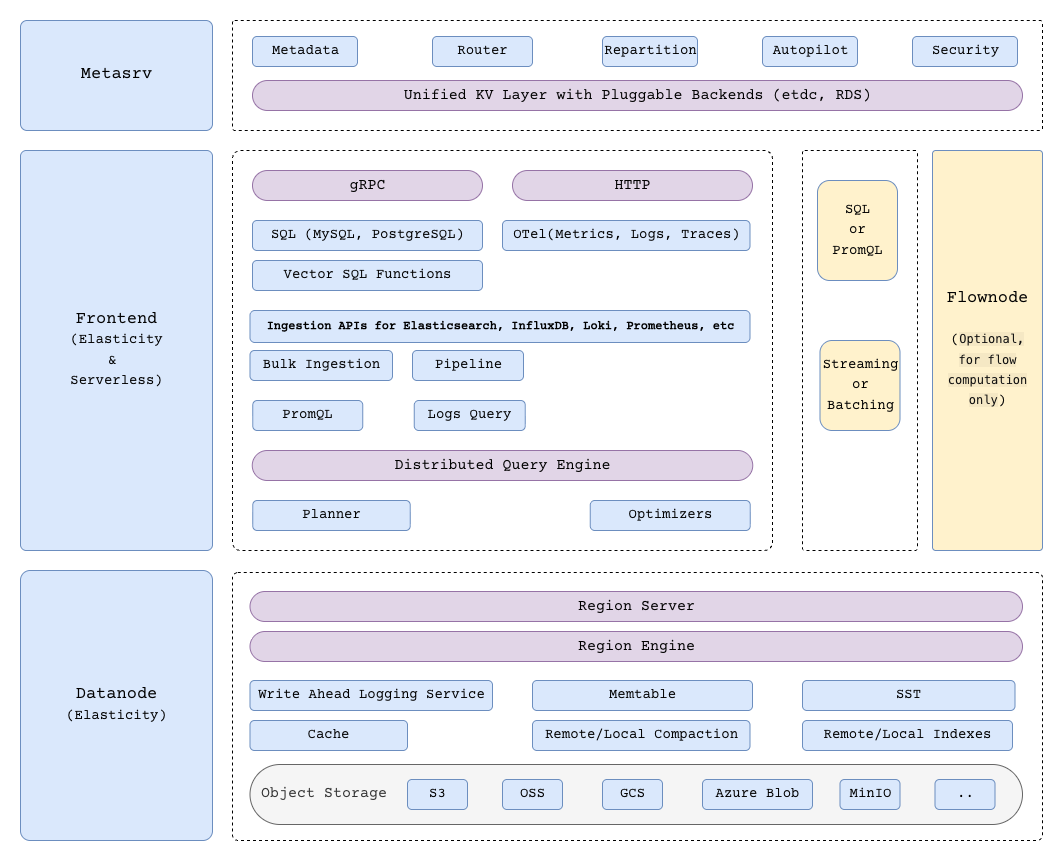

The diagram above was exported from draw.io. Its source (the exported page's mxGraphModel, read from the mxfile embedded in the PNG):
<mxGraphModel dx="1723" dy="972" grid="1" gridSize="10" guides="1" tooltips="1" connect="1" arrows="1" fold="1" page="1" pageScale="1" pageWidth="850" pageHeight="1100" math="0" shadow="0">
  <root>
    <mxCell id="-YbbkoFT6P2bOW1qE_HT-0" />
    <mxCell id="-YbbkoFT6P2bOW1qE_HT-1" parent="-YbbkoFT6P2bOW1qE_HT-0" />
    <mxCell id="-YbbkoFT6P2bOW1qE_HT-2" parent="-YbbkoFT6P2bOW1qE_HT-1" style="rounded=1;html=1;fillColor=#dae8fc;strokeColor=#6c8ebf;fontSize=17;fontFamily=Courier Prime;fontStyle=0;spacing=2;fontSource=https%3A%2F%2Ffonts.googleapis.com%2Fcss%3Ffamily%3DCourier%2BPrime;arcSize=6;" value="Metasrv" vertex="1">
      <mxGeometry height="110" width="192" x="108" y="100" as="geometry" />
    </mxCell>
    <mxCell id="-YbbkoFT6P2bOW1qE_HT-3" parent="-YbbkoFT6P2bOW1qE_HT-1" style="rounded=1;html=1;fillColor=#dae8fc;strokeColor=#6c8ebf;fontSize=17;fontFamily=Courier Prime;fontStyle=0;spacing=2;fontSource=https%3A%2F%2Ffonts.googleapis.com%2Fcss%3Ffamily%3DCourier%2BPrime;arcSize=3;" value="Frontend&lt;div&gt;&lt;font style=&quot;font-size: 14px;&quot;&gt;(Elasticity&lt;/font&gt;&lt;/div&gt;&lt;div&gt;&lt;font style=&quot;font-size: 14px;&quot;&gt;&amp;amp;&amp;nbsp;&lt;/font&gt;&lt;/div&gt;&lt;div&gt;&lt;font style=&quot;font-size: 14px;&quot;&gt;Serverless)&lt;/font&gt;&lt;/div&gt;" vertex="1">
      <mxGeometry height="400" width="192" x="108" y="230" as="geometry" />
    </mxCell>
    <mxCell id="-YbbkoFT6P2bOW1qE_HT-4" parent="-YbbkoFT6P2bOW1qE_HT-1" style="rounded=1;html=1;fillColor=#dae8fc;strokeColor=#6c8ebf;fontSize=17;fontFamily=Courier Prime;fontStyle=0;spacing=2;fontSource=https%3A%2F%2Ffonts.googleapis.com%2Fcss%3Ffamily%3DCourier%2BPrime;arcSize=5;" value="Datanode&lt;div&gt;&lt;font style=&quot;font-size: 14px;&quot;&gt;(Elasticity)&lt;/font&gt;&lt;/div&gt;" vertex="1">
      <mxGeometry height="270" width="192" x="108" y="650" as="geometry" />
    </mxCell>
    <mxCell id="-YbbkoFT6P2bOW1qE_HT-5" parent="-YbbkoFT6P2bOW1qE_HT-1" style="rounded=1;html=1;fillColor=none;strokeColor=#000000;fontSize=17;fillOpacity=30;fontColor=#170128;fontFamily=Courier Prime;fontStyle=0;spacing=2;fontSource=https%3A%2F%2Ffonts.googleapis.com%2Fcss%3Ffamily%3DCourier%2BPrime;glass=0;arcSize=2;dashed=1;strokeWidth=1;" value="" vertex="1">
      <mxGeometry height="110" width="810" x="320" y="100" as="geometry" />
    </mxCell>
    <mxCell id="-YbbkoFT6P2bOW1qE_HT-6" parent="-YbbkoFT6P2bOW1qE_HT-1" style="rounded=1;html=1;fillColor=#dae8fc;strokeColor=#6c8ebf;fontSize=17;fontFamily=Courier Prime;fontStyle=0;spacing=2;fontSource=https%3A%2F%2Ffonts.googleapis.com%2Fcss%3Ffamily%3DCourier%2BPrime;" value="&lt;font style=&quot;font-size: 14px;&quot;&gt;Metadata&lt;/font&gt;" vertex="1">
      <mxGeometry height="30" width="105" x="340" y="116" as="geometry" />
    </mxCell>
    <mxCell id="-YbbkoFT6P2bOW1qE_HT-7" parent="-YbbkoFT6P2bOW1qE_HT-1" style="rounded=1;html=1;fillColor=#dae8fc;strokeColor=#6c8ebf;fontSize=17;fontFamily=Courier Prime;fontStyle=0;spacing=2;fontSource=https%3A%2F%2Ffonts.googleapis.com%2Fcss%3Ffamily%3DCourier%2BPrime;" value="&lt;font style=&quot;font-size: 14px;&quot;&gt;Router&lt;/font&gt;" vertex="1">
      <mxGeometry height="30" width="100" x="520" y="116" as="geometry" />
    </mxCell>
    <mxCell id="-YbbkoFT6P2bOW1qE_HT-8" parent="-YbbkoFT6P2bOW1qE_HT-1" style="rounded=1;html=1;fillColor=#dae8fc;strokeColor=#6c8ebf;fontSize=17;fontFamily=Courier Prime;fontStyle=0;spacing=2;fontSource=https%3A%2F%2Ffonts.googleapis.com%2Fcss%3Ffamily%3DCourier%2BPrime;" value="&lt;font style=&quot;font-size: 14px;&quot;&gt;Autopilot&lt;/font&gt;" vertex="1">
      <mxGeometry height="30" width="95" x="850" y="116" as="geometry" />
    </mxCell>
    <mxCell id="-YbbkoFT6P2bOW1qE_HT-9" parent="-YbbkoFT6P2bOW1qE_HT-1" style="rounded=1;html=1;fillColor=#dae8fc;strokeColor=#6c8ebf;fontSize=17;fontFamily=Courier Prime;fontStyle=0;spacing=2;fontSource=https%3A%2F%2Ffonts.googleapis.com%2Fcss%3Ffamily%3DCourier%2BPrime;" value="&lt;font style=&quot;font-size: 14px;&quot;&gt;Security&lt;/font&gt;" vertex="1">
      <mxGeometry height="30" width="105" x="1000" y="116" as="geometry" />
    </mxCell>
    <mxCell id="-YbbkoFT6P2bOW1qE_HT-11" parent="-YbbkoFT6P2bOW1qE_HT-1" style="rounded=1;html=1;fillColor=#e1d5e7;strokeColor=#9673a6;fontSize=15;arcSize=50;fontFamily=Courier Prime;fontStyle=0;spacing=2;fontSource=https%3A%2F%2Ffonts.googleapis.com%2Fcss%3Ffamily%3DCourier%2BPrime;" value="Unified KV Layer with Pluggable Backends (etdc, RDS)" vertex="1">
      <mxGeometry height="30" width="770" x="340" y="160" as="geometry" />
    </mxCell>
    <mxCell id="-YbbkoFT6P2bOW1qE_HT-12" parent="-YbbkoFT6P2bOW1qE_HT-1" style="rounded=1;html=1;fillColor=none;strokeColor=#000000;fontSize=17;fillOpacity=30;fontColor=#170128;fontFamily=Courier Prime;fontStyle=0;spacing=2;fontSource=https%3A%2F%2Ffonts.googleapis.com%2Fcss%3Ffamily%3DCourier%2BPrime;glass=0;arcSize=2;dashed=1;strokeWidth=1;" value="" vertex="1">
      <mxGeometry height="400" width="540" x="320" y="230" as="geometry" />
    </mxCell>
    <mxCell id="-YbbkoFT6P2bOW1qE_HT-13" parent="-YbbkoFT6P2bOW1qE_HT-1" style="rounded=1;html=1;fillColor=#e1d5e7;strokeColor=#9673a6;fontSize=15;arcSize=50;fontFamily=Courier Prime;fontStyle=0;spacing=2;fontSource=https%3A%2F%2Ffonts.googleapis.com%2Fcss%3Ffamily%3DCourier%2BPrime;" value="gRPC" vertex="1">
      <mxGeometry height="30" width="230" x="340" y="250" as="geometry" />
    </mxCell>
    <mxCell id="-YbbkoFT6P2bOW1qE_HT-14" parent="-YbbkoFT6P2bOW1qE_HT-1" style="rounded=1;html=1;fillColor=#e1d5e7;strokeColor=#9673a6;fontSize=15;arcSize=50;fontFamily=Courier Prime;fontStyle=0;spacing=2;fontSource=https%3A%2F%2Ffonts.googleapis.com%2Fcss%3Ffamily%3DCourier%2BPrime;" value="HTTP" vertex="1">
      <mxGeometry height="30" width="240" x="600" y="250" as="geometry" />
    </mxCell>
    <mxCell id="-YbbkoFT6P2bOW1qE_HT-15" parent="-YbbkoFT6P2bOW1qE_HT-1" style="rounded=1;html=1;fillColor=#dae8fc;strokeColor=#6c8ebf;fontSize=17;fontFamily=Courier Prime;fontStyle=0;spacing=2;fontSource=https%3A%2F%2Ffonts.googleapis.com%2Fcss%3Ffamily%3DCourier%2BPrime;" value="&lt;font style=&quot;font-size: 14px;&quot;&gt;SQL (MySQL, PostgreSQL)&lt;/font&gt;" vertex="1">
      <mxGeometry height="30" width="230" x="340" y="300" as="geometry" />
    </mxCell>
    <mxCell id="-YbbkoFT6P2bOW1qE_HT-18" parent="-YbbkoFT6P2bOW1qE_HT-1" style="rounded=1;html=1;fillColor=#dae8fc;strokeColor=#6c8ebf;fontSize=17;fontFamily=Courier Prime;fontStyle=0;spacing=2;fontSource=https%3A%2F%2Ffonts.googleapis.com%2Fcss%3Ffamily%3DCourier%2BPrime;" value="&lt;font style=&quot;font-size: 14px;&quot;&gt;Pipeline&lt;/font&gt;" vertex="1">
      <mxGeometry height="30" width="111" x="500" y="430" as="geometry" />
    </mxCell>
    <mxCell id="-YbbkoFT6P2bOW1qE_HT-19" parent="-YbbkoFT6P2bOW1qE_HT-1" style="rounded=1;html=1;fillColor=#dae8fc;strokeColor=#6c8ebf;fontSize=17;fontFamily=Courier Prime;fontStyle=0;spacing=2;fontSource=https%3A%2F%2Ffonts.googleapis.com%2Fcss%3Ffamily%3DCourier%2BPrime;" value="&lt;font style=&quot;font-size: 14px;&quot;&gt;PromQL&lt;/font&gt;" vertex="1">
      <mxGeometry height="30" width="110" x="340.25" y="480" as="geometry" />
    </mxCell>
    <mxCell id="-YbbkoFT6P2bOW1qE_HT-20" parent="-YbbkoFT6P2bOW1qE_HT-1" style="rounded=1;html=1;fillColor=#dae8fc;strokeColor=#6c8ebf;fontSize=17;fontFamily=Courier Prime;fontStyle=1;spacing=2;fontSource=https%3A%2F%2Ffonts.googleapis.com%2Fcss%3Ffamily%3DCourier%2BPrime;" value="&lt;span style=&quot;font-weight: 400;&quot;&gt;&lt;font style=&quot;font-size: 14px;&quot;&gt;OTel(Metrics, Logs, Traces)&lt;/font&gt;&lt;/span&gt;" vertex="1">
      <mxGeometry height="30" width="247.5" x="590" y="300" as="geometry" />
    </mxCell>
    <mxCell id="-YbbkoFT6P2bOW1qE_HT-21" parent="-YbbkoFT6P2bOW1qE_HT-1" style="rounded=1;html=1;fillColor=#e1d5e7;strokeColor=#9673a6;fontSize=15;arcSize=50;fontFamily=Courier Prime;fontStyle=0;spacing=2;fontSource=https%3A%2F%2Ffonts.googleapis.com%2Fcss%3Ffamily%3DCourier%2BPrime;" value="Distributed Query Engine" vertex="1">
      <mxGeometry height="30" width="500.5" x="339.75" y="530" as="geometry" />
    </mxCell>
    <mxCell id="-YbbkoFT6P2bOW1qE_HT-22" parent="-YbbkoFT6P2bOW1qE_HT-1" style="rounded=1;html=1;fillColor=#dae8fc;strokeColor=#6c8ebf;fontSize=17;fontFamily=Courier Prime;fontStyle=0;spacing=2;fontSource=https%3A%2F%2Ffonts.googleapis.com%2Fcss%3Ffamily%3DCourier%2BPrime;" value="&lt;span style=&quot;font-size: 14px;&quot;&gt;Planner&lt;/span&gt;" vertex="1">
      <mxGeometry height="30" width="157.5" x="340.25" y="580" as="geometry" />
    </mxCell>
    <mxCell id="-YbbkoFT6P2bOW1qE_HT-23" parent="-YbbkoFT6P2bOW1qE_HT-1" style="rounded=1;html=1;fillColor=#dae8fc;strokeColor=#6c8ebf;fontSize=17;fontFamily=Courier Prime;fontStyle=0;spacing=2;fontSource=https%3A%2F%2Ffonts.googleapis.com%2Fcss%3Ffamily%3DCourier%2BPrime;" value="&lt;span style=&quot;font-size: 14px;&quot;&gt;Optimizers&lt;/span&gt;" vertex="1">
      <mxGeometry height="30" width="160" x="677.75" y="580" as="geometry" />
    </mxCell>
    <mxCell id="-YbbkoFT6P2bOW1qE_HT-25" parent="-YbbkoFT6P2bOW1qE_HT-1" style="rounded=1;html=1;fillColor=none;strokeColor=#000000;fontSize=17;fillOpacity=30;fontColor=#170128;fontFamily=Courier Prime;fontStyle=0;spacing=2;fontSource=https%3A%2F%2Ffonts.googleapis.com%2Fcss%3Ffamily%3DCourier%2BPrime;glass=0;arcSize=2;dashed=1;strokeWidth=1;" value="" vertex="1">
      <mxGeometry height="268" width="810" x="320" y="652" as="geometry" />
    </mxCell>
    <mxCell id="-YbbkoFT6P2bOW1qE_HT-26" parent="-YbbkoFT6P2bOW1qE_HT-1" style="rounded=1;html=1;fillColor=#e1d5e7;strokeColor=#9673a6;fontSize=15;arcSize=50;fontFamily=Courier Prime;fontStyle=0;spacing=2;fontSource=https%3A%2F%2Ffonts.googleapis.com%2Fcss%3Ffamily%3DCourier%2BPrime;" value="Region Server" vertex="1">
      <mxGeometry height="30" width="772.5" x="337.5" y="671" as="geometry" />
    </mxCell>
    <mxCell id="-YbbkoFT6P2bOW1qE_HT-27" parent="-YbbkoFT6P2bOW1qE_HT-1" style="rounded=1;html=1;fillColor=#e1d5e7;strokeColor=#9673a6;fontSize=15;arcSize=50;fontFamily=Courier Prime;fontStyle=0;spacing=2;fontSource=https%3A%2F%2Ffonts.googleapis.com%2Fcss%3Ffamily%3DCourier%2BPrime;" value="Region Engine" vertex="1">
      <mxGeometry height="30" width="772.5" x="337.5" y="711" as="geometry" />
    </mxCell>
    <mxCell id="-YbbkoFT6P2bOW1qE_HT-28" parent="-YbbkoFT6P2bOW1qE_HT-1" style="rounded=1;html=1;fillColor=#dae8fc;strokeColor=#6c8ebf;fontSize=17;fontFamily=Courier Prime;fontStyle=0;spacing=2;fontSource=https%3A%2F%2Ffonts.googleapis.com%2Fcss%3Ffamily%3DCourier%2BPrime;" value="&lt;span style=&quot;font-size: 14px;&quot;&gt;Write Ahead Logging Service&lt;/span&gt;" vertex="1">
      <mxGeometry height="30" width="242.5" x="337.5" y="760" as="geometry" />
    </mxCell>
    <mxCell id="-YbbkoFT6P2bOW1qE_HT-29" parent="-YbbkoFT6P2bOW1qE_HT-1" style="rounded=1;html=1;fillColor=#dae8fc;strokeColor=#6c8ebf;fontSize=17;fontFamily=Courier Prime;fontStyle=0;spacing=2;fontSource=https%3A%2F%2Ffonts.googleapis.com%2Fcss%3Ffamily%3DCourier%2BPrime;" value="&lt;span style=&quot;font-size: 14px;&quot;&gt;Memtable&lt;/span&gt;" vertex="1">
      <mxGeometry height="30" width="220" x="620" y="760" as="geometry" />
    </mxCell>
    <mxCell id="-YbbkoFT6P2bOW1qE_HT-30" parent="-YbbkoFT6P2bOW1qE_HT-1" style="rounded=1;html=1;fillColor=#dae8fc;strokeColor=#6c8ebf;fontSize=17;fontFamily=Courier Prime;fontStyle=0;spacing=2;fontSource=https%3A%2F%2Ffonts.googleapis.com%2Fcss%3Ffamily%3DCourier%2BPrime;" value="&lt;span style=&quot;font-size: 14px;&quot;&gt;SST&lt;/span&gt;" vertex="1">
      <mxGeometry height="30" width="212.5" x="890" y="760" as="geometry" />
    </mxCell>
    <mxCell id="-YbbkoFT6P2bOW1qE_HT-31" parent="-YbbkoFT6P2bOW1qE_HT-1" style="rounded=1;html=1;fillColor=#dae8fc;strokeColor=#6c8ebf;fontSize=17;fontFamily=Courier Prime;fontStyle=0;spacing=2;fontSource=https%3A%2F%2Ffonts.googleapis.com%2Fcss%3Ffamily%3DCourier%2BPrime;" value="&lt;span style=&quot;font-size: 14px;&quot;&gt;Remote/Local Indexes&lt;/span&gt;" vertex="1">
      <mxGeometry height="30" width="210" x="890" y="800" as="geometry" />
    </mxCell>
    <mxCell id="-YbbkoFT6P2bOW1qE_HT-32" parent="-YbbkoFT6P2bOW1qE_HT-1" style="rounded=1;html=1;fillColor=#dae8fc;strokeColor=#6c8ebf;fontSize=17;fontFamily=Courier Prime;fontStyle=0;spacing=2;fontSource=https%3A%2F%2Ffonts.googleapis.com%2Fcss%3Ffamily%3DCourier%2BPrime;" value="&lt;span style=&quot;font-size: 14px;&quot;&gt;Cache&lt;/span&gt;" vertex="1">
      <mxGeometry height="30" width="157.5" x="337.5" y="800" as="geometry" />
    </mxCell>
    <mxCell id="-YbbkoFT6P2bOW1qE_HT-33" parent="-YbbkoFT6P2bOW1qE_HT-1" style="rounded=1;html=1;fillColor=#dae8fc;strokeColor=#6c8ebf;fontSize=17;fontFamily=Courier Prime;fontStyle=0;spacing=2;fontSource=https%3A%2F%2Ffonts.googleapis.com%2Fcss%3Ffamily%3DCourier%2BPrime;" value="&lt;span style=&quot;font-size: 14px;&quot;&gt;Remote/Local Compaction&lt;/span&gt;" vertex="1">
      <mxGeometry height="30" width="217.5" x="620" y="800" as="geometry" />
    </mxCell>
    <mxCell id="-YbbkoFT6P2bOW1qE_HT-34" parent="-YbbkoFT6P2bOW1qE_HT-1" style="rounded=1;html=1;fillColor=#f5f5f5;strokeColor=#666666;fontSize=17;fontColor=#333333;arcSize=50;fontFamily=Courier Prime;fontStyle=0;spacing=2;fontSource=https%3A%2F%2Ffonts.googleapis.com%2Fcss%3Ffamily%3DCourier%2BPrime;align=left;" value="&lt;font style=&quot;font-size: 15px;&quot;&gt;&amp;nbsp;Object Storage&lt;/font&gt;" vertex="1">
      <mxGeometry height="60" width="772.5" x="337.5" y="844" as="geometry" />
    </mxCell>
    <mxCell id="-YbbkoFT6P2bOW1qE_HT-35" parent="-YbbkoFT6P2bOW1qE_HT-1" style="rounded=1;html=1;fillColor=#dae8fc;strokeColor=#6c8ebf;fontSize=17;fontFamily=Courier Prime;fontStyle=0;spacing=2;fontSource=https%3A%2F%2Ffonts.googleapis.com%2Fcss%3Ffamily%3DCourier%2BPrime;" value="&lt;span style=&quot;font-size: 14px;&quot;&gt;S3&lt;/span&gt;" vertex="1">
      <mxGeometry height="30" width="60" x="495" y="859" as="geometry" />
    </mxCell>
    <mxCell id="-YbbkoFT6P2bOW1qE_HT-36" parent="-YbbkoFT6P2bOW1qE_HT-1" style="rounded=1;html=1;fillColor=#dae8fc;strokeColor=#6c8ebf;fontSize=17;fontFamily=Courier Prime;fontStyle=0;spacing=2;fontSource=https%3A%2F%2Ffonts.googleapis.com%2Fcss%3Ffamily%3DCourier%2BPrime;" value="&lt;span style=&quot;font-size: 14px;&quot;&gt;OSS&lt;/span&gt;" vertex="1">
      <mxGeometry height="30" width="60" x="590" y="859" as="geometry" />
    </mxCell>
    <mxCell id="-YbbkoFT6P2bOW1qE_HT-37" parent="-YbbkoFT6P2bOW1qE_HT-1" style="rounded=1;html=1;fillColor=#dae8fc;strokeColor=#6c8ebf;fontSize=17;fontFamily=Courier Prime;fontStyle=0;spacing=2;fontSource=https%3A%2F%2Ffonts.googleapis.com%2Fcss%3Ffamily%3DCourier%2BPrime;" value="&lt;span style=&quot;font-size: 14px;&quot;&gt;GCS&lt;/span&gt;" vertex="1">
      <mxGeometry height="30" width="60" x="690" y="859" as="geometry" />
    </mxCell>
    <mxCell id="-YbbkoFT6P2bOW1qE_HT-39" parent="-YbbkoFT6P2bOW1qE_HT-1" style="rounded=1;html=1;fillColor=#dae8fc;strokeColor=#6c8ebf;fontSize=17;fontFamily=Courier Prime;fontStyle=0;spacing=2;fontSource=https%3A%2F%2Ffonts.googleapis.com%2Fcss%3Ffamily%3DCourier%2BPrime;" value="&lt;span style=&quot;font-size: 14px;&quot;&gt;..&lt;/span&gt;" vertex="1">
      <mxGeometry height="30" width="60" x="1022.5" y="859" as="geometry" />
    </mxCell>
    <mxCell id="OW4vdpSzQcTkipkZ4lFW-1" parent="-YbbkoFT6P2bOW1qE_HT-1" style="rounded=1;html=1;fillColor=#dae8fc;strokeColor=#6c8ebf;fontSize=17;fontFamily=Courier Prime;fontStyle=0;spacing=2;fontSource=https%3A%2F%2Ffonts.googleapis.com%2Fcss%3Ffamily%3DCourier%2BPrime;" value="&lt;font style=&quot;font-size: 14px;&quot;&gt;Repartition&lt;/font&gt;" vertex="1">
      <mxGeometry height="30" width="95" x="690" y="116" as="geometry" />
    </mxCell>
    <mxCell id="9VnT837CA6bF13dDYVFg-0" parent="-YbbkoFT6P2bOW1qE_HT-1" style="rounded=1;html=1;fillColor=#dae8fc;strokeColor=#6c8ebf;fontSize=17;fontFamily=Courier Prime;fontStyle=1;spacing=2;fontSource=https%3A%2F%2Ffonts.googleapis.com%2Fcss%3Ffamily%3DCourier%2BPrime;" value="&lt;font style=&quot;font-size: 12px;&quot;&gt;Ingestion APIs for Elasticsearch, InfluxDB, Loki, Prometheus, etc&lt;/font&gt;" vertex="1">
      <mxGeometry height="32" width="500" x="337.5" y="390" as="geometry" />
    </mxCell>
    <mxCell id="9VnT837CA6bF13dDYVFg-2" parent="-YbbkoFT6P2bOW1qE_HT-1" style="rounded=1;html=1;fillColor=#dae8fc;strokeColor=#6c8ebf;fontSize=17;fontFamily=Courier Prime;fontStyle=0;spacing=2;fontSource=https%3A%2F%2Ffonts.googleapis.com%2Fcss%3Ffamily%3DCourier%2BPrime;" value="&lt;font style=&quot;font-size: 14px;&quot;&gt;Logs Query&lt;/font&gt;" vertex="1">
      <mxGeometry height="30" width="111" x="501.75" y="480" as="geometry" />
    </mxCell>
    <mxCell id="9VnT837CA6bF13dDYVFg-5" parent="-YbbkoFT6P2bOW1qE_HT-1" style="rounded=1;html=1;fillColor=none;strokeColor=#000000;fontSize=17;fillOpacity=30;fontColor=#170128;fontFamily=Courier Prime;fontStyle=0;spacing=2;fontSource=https%3A%2F%2Ffonts.googleapis.com%2Fcss%3Ffamily%3DCourier%2BPrime;glass=0;arcSize=2;dashed=1;strokeWidth=1;" value="" vertex="1">
      <mxGeometry height="400" width="115" x="890" y="230" as="geometry" />
    </mxCell>
    <mxCell id="9VnT837CA6bF13dDYVFg-6" parent="-YbbkoFT6P2bOW1qE_HT-1" style="rounded=1;html=1;fillColor=#FFF2CC;strokeColor=#6c8ebf;fontSize=17;fontFamily=Courier Prime;fontStyle=0;spacing=2;fontSource=https%3A%2F%2Ffonts.googleapis.com%2Fcss%3Ffamily%3DCourier%2BPrime;" value="&lt;font style=&quot;font-size: 14px;&quot;&gt;SQL&lt;/font&gt;&lt;div&gt;&lt;span style=&quot;font-size: 14px;&quot;&gt;or&lt;/span&gt;&lt;/div&gt;&lt;div&gt;&lt;font style=&quot;font-size: 14px;&quot;&gt;PromQL&lt;/font&gt;&lt;/div&gt;" vertex="1">
      <mxGeometry height="100" width="80" x="905" y="260" as="geometry" />
    </mxCell>
    <mxCell id="9VnT837CA6bF13dDYVFg-9" parent="-YbbkoFT6P2bOW1qE_HT-1" style="rounded=1;html=1;fillColor=#dae8fc;strokeColor=#6c8ebf;fontSize=17;fontFamily=Courier Prime;fontStyle=0;spacing=2;fontSource=https%3A%2F%2Ffonts.googleapis.com%2Fcss%3Ffamily%3DCourier%2BPrime;" value="&lt;font style=&quot;font-size: 14px;&quot;&gt;Bulk Ingestion&lt;/font&gt;" vertex="1">
      <mxGeometry height="30" width="142.5" x="337.5" y="430" as="geometry" />
    </mxCell>
    <mxCell id="9VnT837CA6bF13dDYVFg-10" parent="-YbbkoFT6P2bOW1qE_HT-1" style="rounded=1;html=1;fillColor=#FFF2CC;strokeColor=#6c8ebf;fontSize=17;fontFamily=Courier Prime;fontStyle=0;spacing=2;fontSource=https%3A%2F%2Ffonts.googleapis.com%2Fcss%3Ffamily%3DCourier%2BPrime;" value="&lt;font style=&quot;font-size: 14px;&quot;&gt;Streaming&lt;/font&gt;&lt;div&gt;&lt;span style=&quot;font-size: 14px;&quot;&gt;or&lt;/span&gt;&lt;/div&gt;&lt;div&gt;&lt;font style=&quot;font-size: 14px;&quot;&gt;Batching&lt;/font&gt;&lt;/div&gt;" vertex="1">
      <mxGeometry height="90" width="80" x="907.5" y="420" as="geometry" />
    </mxCell>
    <mxCell id="9VnT837CA6bF13dDYVFg-12" parent="-YbbkoFT6P2bOW1qE_HT-1" style="rounded=1;html=1;fillColor=#dae8fc;strokeColor=#6c8ebf;fontSize=17;fontFamily=Courier Prime;fontStyle=0;spacing=2;fontSource=https%3A%2F%2Ffonts.googleapis.com%2Fcss%3Ffamily%3DCourier%2BPrime;" value="&lt;span style=&quot;font-size: 14px;&quot;&gt;Azure Blob&lt;/span&gt;" vertex="1">
      <mxGeometry height="30" width="110" x="790" y="859" as="geometry" />
    </mxCell>
    <mxCell id="9VnT837CA6bF13dDYVFg-13" parent="-YbbkoFT6P2bOW1qE_HT-1" style="rounded=1;html=1;fillColor=#dae8fc;strokeColor=#6c8ebf;fontSize=17;fontFamily=Courier Prime;fontStyle=0;spacing=2;fontSource=https%3A%2F%2Ffonts.googleapis.com%2Fcss%3Ffamily%3DCourier%2BPrime;" value="&lt;span style=&quot;font-size: 14px;&quot;&gt;MinIO&lt;/span&gt;" vertex="1">
      <mxGeometry height="30" width="60" x="927.5" y="859" as="geometry" />
    </mxCell>
    <mxCell id="OW4vdpSzQcTkipkZ4lFW-0" parent="-YbbkoFT6P2bOW1qE_HT-1" style="rounded=1;html=1;fillColor=#FFF2CC;strokeColor=#6c8ebf;fontSize=17;fontFamily=Courier Prime;fontStyle=0;spacing=2;fontSource=https%3A%2F%2Ffonts.googleapis.com%2Fcss%3Ffamily%3DCourier%2BPrime;arcSize=3;" value="Flownode&lt;div&gt;&lt;font style=&quot;font-size: 14px;&quot;&gt;&lt;div style=&quot;font-size: 17px;&quot;&gt;&lt;font style=&quot;font-size: 14px;&quot;&gt;&lt;br&gt;&lt;/font&gt;&lt;/div&gt;&lt;div style=&quot;font-size: 17px;&quot;&gt;&lt;font style=&quot;font-size: 14px;&quot;&gt;(&lt;span style=&quot;color: rgb(13, 13, 13); font-family: ui-monospace, SFMono-Regular, &amp;quot;SF Mono&amp;quot;, Menlo, Consolas, &amp;quot;Liberation Mono&amp;quot;, monospace; font-size: 12px; text-align: start; text-wrap-mode: wrap; background-color: oklab(0.159065 0.00000723451 0.00000317395 / 0.042);&quot;&gt;Optional, for flow computation only&lt;/span&gt;)&lt;/font&gt;&lt;/div&gt;&lt;/font&gt;&lt;/div&gt;" vertex="1">
      <mxGeometry height="400" width="110" x="1020" y="230" as="geometry" />
    </mxCell>
    <mxCell id="9VnT837CA6bF13dDYVFg-17" parent="-YbbkoFT6P2bOW1qE_HT-1" style="rounded=1;html=1;fillColor=#dae8fc;strokeColor=#6c8ebf;fontSize=17;fontFamily=Courier Prime;fontStyle=0;spacing=2;fontSource=https%3A%2F%2Ffonts.googleapis.com%2Fcss%3Ffamily%3DCourier%2BPrime;" value="&lt;font style=&quot;font-size: 14px;&quot;&gt;Vector SQL Functions&lt;/font&gt;" vertex="1">
      <mxGeometry height="30" width="230" x="340" y="340" as="geometry" />
    </mxCell>
  </root>
</mxGraphModel>